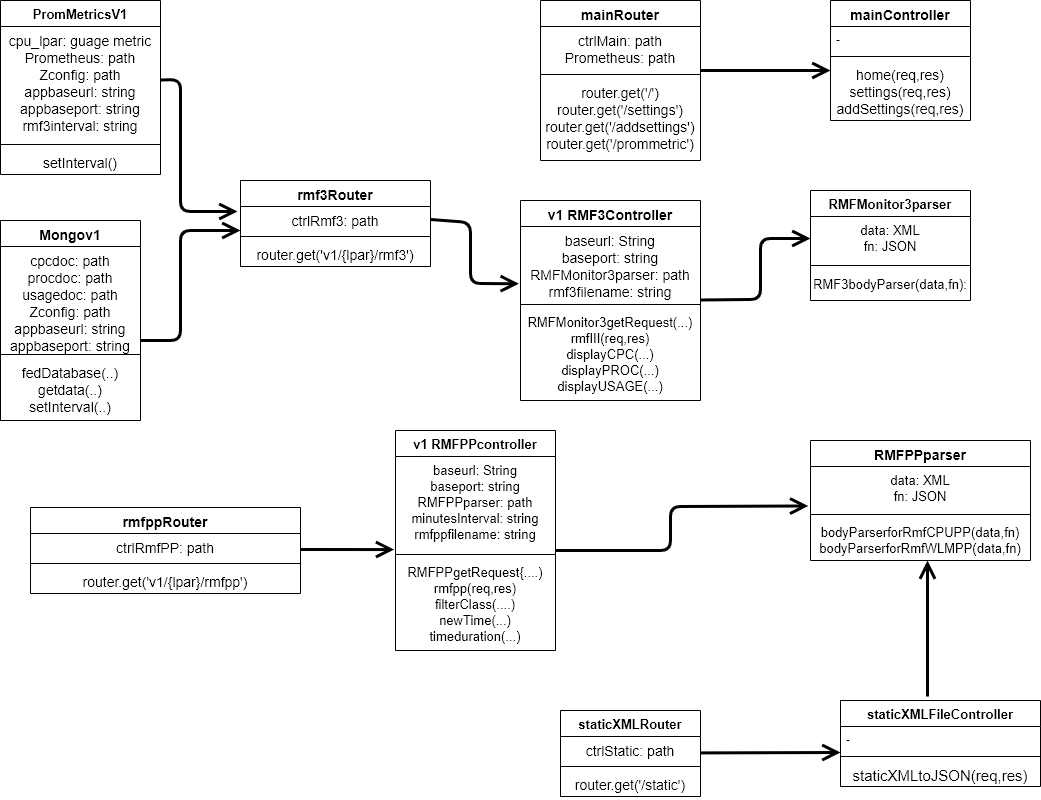

The diagram above was exported from draw.io. Its source (the exported page's mxGraphModel, read from the mxfile embedded in the PNG):
<mxGraphModel dx="1038" dy="631" grid="1" gridSize="10" guides="1" tooltips="1" connect="1" arrows="1" fold="1" page="1" pageScale="1" pageWidth="850" pageHeight="1100" math="0" shadow="0">
  <root>
    <mxCell id="0" />
    <mxCell id="1" parent="0" />
    <mxCell id="j74bUeRBC5J4bFyAz7jG-46" value="PromMetricsV1" style="swimlane;fontStyle=1;align=center;verticalAlign=top;childLayout=stackLayout;horizontal=1;startSize=26;horizontalStack=0;resizeParent=1;resizeParentMax=0;resizeLast=0;collapsible=1;marginBottom=0;fontSize=13;" parent="1" vertex="1">
      <mxGeometry x="30" y="10" width="160" height="174" as="geometry" />
    </mxCell>
    <mxCell id="j74bUeRBC5J4bFyAz7jG-47" value="cpu_lpar: guage metric&#10;Prometheus: path&#10;Zconfig: path&#10;appbaseurl: string&#10;appbaseport: string&#10;rmf3interval: string" style="text;strokeColor=none;fillColor=none;align=center;verticalAlign=top;spacingLeft=4;spacingRight=4;overflow=hidden;rotatable=0;points=[[0,0.5],[1,0.5]];portConstraint=eastwest;fontSize=14;" parent="j74bUeRBC5J4bFyAz7jG-46" vertex="1">
      <mxGeometry y="26" width="160" height="114" as="geometry" />
    </mxCell>
    <mxCell id="j74bUeRBC5J4bFyAz7jG-48" value="" style="line;strokeWidth=1;fillColor=none;align=left;verticalAlign=middle;spacingTop=-1;spacingLeft=3;spacingRight=3;rotatable=0;labelPosition=right;points=[];portConstraint=eastwest;" parent="j74bUeRBC5J4bFyAz7jG-46" vertex="1">
      <mxGeometry y="140" width="160" height="8" as="geometry" />
    </mxCell>
    <mxCell id="j74bUeRBC5J4bFyAz7jG-49" value="setInterval()" style="text;strokeColor=none;fillColor=none;align=center;verticalAlign=top;spacingLeft=4;spacingRight=4;overflow=hidden;rotatable=0;points=[[0,0.5],[1,0.5]];portConstraint=eastwest;fontSize=14;" parent="j74bUeRBC5J4bFyAz7jG-46" vertex="1">
      <mxGeometry y="148" width="160" height="26" as="geometry" />
    </mxCell>
    <mxCell id="j74bUeRBC5J4bFyAz7jG-13" value="Mongov1" style="swimlane;fontStyle=1;align=center;verticalAlign=top;childLayout=stackLayout;horizontal=1;startSize=26;horizontalStack=0;resizeParent=1;resizeParentMax=0;resizeLast=0;collapsible=1;marginBottom=0;fontSize=14;" parent="1" vertex="1">
      <mxGeometry x="30" y="230" width="140" height="200" as="geometry" />
    </mxCell>
    <mxCell id="j74bUeRBC5J4bFyAz7jG-14" value="cpcdoc: path&#10;procdoc: path&#10;usagedoc: path&#10;Zconfig: path&#10;appbaseurl: string&#10;appbaseport: string&#10;dbinterval: string" style="text;strokeColor=none;fillColor=none;align=center;verticalAlign=top;spacingLeft=4;spacingRight=4;overflow=hidden;rotatable=0;points=[[0,0.5],[1,0.5]];portConstraint=eastwest;fontSize=14;" parent="j74bUeRBC5J4bFyAz7jG-13" vertex="1">
      <mxGeometry y="26" width="140" height="104" as="geometry" />
    </mxCell>
    <mxCell id="j74bUeRBC5J4bFyAz7jG-15" value="" style="line;strokeWidth=1;fillColor=none;align=left;verticalAlign=middle;spacingTop=-1;spacingLeft=3;spacingRight=3;rotatable=0;labelPosition=right;points=[];portConstraint=eastwest;" parent="j74bUeRBC5J4bFyAz7jG-13" vertex="1">
      <mxGeometry y="130" width="140" height="8" as="geometry" />
    </mxCell>
    <mxCell id="j74bUeRBC5J4bFyAz7jG-16" value="fedDatabase(..)&#10;getdata(..)&#10;setInterval(..)" style="text;strokeColor=none;fillColor=none;align=center;verticalAlign=top;spacingLeft=4;spacingRight=4;overflow=hidden;rotatable=0;points=[[0,0.5],[1,0.5]];portConstraint=eastwest;fontSize=14;" parent="j74bUeRBC5J4bFyAz7jG-13" vertex="1">
      <mxGeometry y="138" width="140" height="62" as="geometry" />
    </mxCell>
    <mxCell id="j74bUeRBC5J4bFyAz7jG-22" value="v1 RMFPPcontroller" style="swimlane;fontStyle=1;align=center;verticalAlign=top;childLayout=stackLayout;horizontal=1;startSize=26;horizontalStack=0;resizeParent=1;resizeParentMax=0;resizeLast=0;collapsible=1;marginBottom=0;fontSize=13;" parent="1" vertex="1">
      <mxGeometry x="425" y="440" width="160" height="220" as="geometry" />
    </mxCell>
    <mxCell id="j74bUeRBC5J4bFyAz7jG-23" value="baseurl: String&#10;baseport: string&#10;RMFPPparser: path&#10;minutesInterval: string&#10;rmfppfilename: string&#10;" style="text;strokeColor=none;fillColor=none;align=center;verticalAlign=top;spacingLeft=4;spacingRight=4;overflow=hidden;rotatable=0;points=[[0,0.5],[1,0.5]];portConstraint=eastwest;fontSize=13;" parent="j74bUeRBC5J4bFyAz7jG-22" vertex="1">
      <mxGeometry y="26" width="160" height="94" as="geometry" />
    </mxCell>
    <mxCell id="j74bUeRBC5J4bFyAz7jG-24" value="" style="line;strokeWidth=1;fillColor=none;align=left;verticalAlign=middle;spacingTop=-1;spacingLeft=3;spacingRight=3;rotatable=0;labelPosition=right;points=[];portConstraint=eastwest;" parent="j74bUeRBC5J4bFyAz7jG-22" vertex="1">
      <mxGeometry y="120" width="160" height="8" as="geometry" />
    </mxCell>
    <mxCell id="j74bUeRBC5J4bFyAz7jG-25" value="RMFPPgetRequest{....)&#10;rmfpp(req,res)&#10;filterClass(....)&#10;newTime(...)&#10;timeduration(...)" style="text;strokeColor=none;fillColor=none;align=center;verticalAlign=top;spacingLeft=4;spacingRight=4;overflow=hidden;rotatable=0;points=[[0,0.5],[1,0.5]];portConstraint=eastwest;fontSize=13;" parent="j74bUeRBC5J4bFyAz7jG-22" vertex="1">
      <mxGeometry y="128" width="160" height="92" as="geometry" />
    </mxCell>
    <mxCell id="j74bUeRBC5J4bFyAz7jG-26" value="rmfppRouter" style="swimlane;fontStyle=1;align=center;verticalAlign=top;childLayout=stackLayout;horizontal=1;startSize=26;horizontalStack=0;resizeParent=1;resizeParentMax=0;resizeLast=0;collapsible=1;marginBottom=0;fontSize=14;" parent="1" vertex="1">
      <mxGeometry x="60" y="517" width="270" height="86" as="geometry" />
    </mxCell>
    <mxCell id="j74bUeRBC5J4bFyAz7jG-27" value="ctrlRmfPP: path" style="text;strokeColor=none;fillColor=none;align=center;verticalAlign=top;spacingLeft=4;spacingRight=4;overflow=hidden;rotatable=0;points=[[0,0.5],[1,0.5]];portConstraint=eastwest;fontSize=14;" parent="j74bUeRBC5J4bFyAz7jG-26" vertex="1">
      <mxGeometry y="26" width="270" height="26" as="geometry" />
    </mxCell>
    <mxCell id="j74bUeRBC5J4bFyAz7jG-28" value="" style="line;strokeWidth=1;fillColor=none;align=left;verticalAlign=middle;spacingTop=-1;spacingLeft=3;spacingRight=3;rotatable=0;labelPosition=right;points=[];portConstraint=eastwest;" parent="j74bUeRBC5J4bFyAz7jG-26" vertex="1">
      <mxGeometry y="52" width="270" height="8" as="geometry" />
    </mxCell>
    <mxCell id="j74bUeRBC5J4bFyAz7jG-29" value="router.get('v1/{lpar}/rmfpp')" style="text;strokeColor=none;fillColor=none;align=center;verticalAlign=top;spacingLeft=4;spacingRight=4;overflow=hidden;rotatable=0;points=[[0,0.5],[1,0.5]];portConstraint=eastwest;fontSize=14;" parent="j74bUeRBC5J4bFyAz7jG-26" vertex="1">
      <mxGeometry y="60" width="270" height="26" as="geometry" />
    </mxCell>
    <mxCell id="j74bUeRBC5J4bFyAz7jG-42" value="mainController" style="swimlane;fontStyle=1;align=center;verticalAlign=top;childLayout=stackLayout;horizontal=1;startSize=26;horizontalStack=0;resizeParent=1;resizeParentMax=0;resizeLast=0;collapsible=1;marginBottom=0;fontSize=14;" parent="1" vertex="1">
      <mxGeometry x="860" y="10" width="140" height="120" as="geometry" />
    </mxCell>
    <mxCell id="j74bUeRBC5J4bFyAz7jG-43" value="-" style="text;strokeColor=none;fillColor=none;align=left;verticalAlign=top;spacingLeft=4;spacingRight=4;overflow=hidden;rotatable=0;points=[[0,0.5],[1,0.5]];portConstraint=eastwest;" parent="j74bUeRBC5J4bFyAz7jG-42" vertex="1">
      <mxGeometry y="26" width="140" height="26" as="geometry" />
    </mxCell>
    <mxCell id="j74bUeRBC5J4bFyAz7jG-44" value="" style="line;strokeWidth=1;fillColor=none;align=left;verticalAlign=middle;spacingTop=-1;spacingLeft=3;spacingRight=3;rotatable=0;labelPosition=right;points=[];portConstraint=eastwest;" parent="j74bUeRBC5J4bFyAz7jG-42" vertex="1">
      <mxGeometry y="52" width="140" height="8" as="geometry" />
    </mxCell>
    <mxCell id="j74bUeRBC5J4bFyAz7jG-45" value="home(req,res)&#10;settings(req,res)&#10;addSettings(req,res)" style="text;strokeColor=none;fillColor=none;align=center;verticalAlign=top;spacingLeft=4;spacingRight=4;overflow=hidden;rotatable=0;points=[[0,0.5],[1,0.5]];portConstraint=eastwest;fontSize=14;" parent="j74bUeRBC5J4bFyAz7jG-42" vertex="1">
      <mxGeometry y="60" width="140" height="60" as="geometry" />
    </mxCell>
    <mxCell id="j74bUeRBC5J4bFyAz7jG-30" value="mainRouter" style="swimlane;fontStyle=1;align=center;verticalAlign=top;childLayout=stackLayout;horizontal=1;startSize=26;horizontalStack=0;resizeParent=1;resizeParentMax=0;resizeLast=0;collapsible=1;marginBottom=0;fontSize=14;" parent="1" vertex="1">
      <mxGeometry x="570" y="10" width="160" height="160" as="geometry" />
    </mxCell>
    <mxCell id="j74bUeRBC5J4bFyAz7jG-31" value="ctrlMain: path&#10;Prometheus: path" style="text;strokeColor=none;fillColor=none;align=center;verticalAlign=top;spacingLeft=4;spacingRight=4;overflow=hidden;rotatable=0;points=[[0,0.5],[1,0.5]];portConstraint=eastwest;fontSize=14;" parent="j74bUeRBC5J4bFyAz7jG-30" vertex="1">
      <mxGeometry y="26" width="160" height="44" as="geometry" />
    </mxCell>
    <mxCell id="j74bUeRBC5J4bFyAz7jG-32" value="" style="line;strokeWidth=1;fillColor=none;align=left;verticalAlign=middle;spacingTop=-1;spacingLeft=3;spacingRight=3;rotatable=0;labelPosition=right;points=[];portConstraint=eastwest;" parent="j74bUeRBC5J4bFyAz7jG-30" vertex="1">
      <mxGeometry y="70" width="160" height="8" as="geometry" />
    </mxCell>
    <mxCell id="j74bUeRBC5J4bFyAz7jG-33" value="router.get('/')&#10;router.get('/settings')&#10;router.get('/addsettings')&#10;router.get('/prommetric')" style="text;strokeColor=none;fillColor=none;align=center;verticalAlign=top;spacingLeft=4;spacingRight=4;overflow=hidden;rotatable=0;points=[[0,0.5],[1,0.5]];portConstraint=eastwest;fontSize=14;" parent="j74bUeRBC5J4bFyAz7jG-30" vertex="1">
      <mxGeometry y="78" width="160" height="82" as="geometry" />
    </mxCell>
    <mxCell id="j74bUeRBC5J4bFyAz7jG-50" value="" style="endArrow=open;endFill=1;endSize=12;html=1;fontSize=14;strokeWidth=3;" parent="1" edge="1">
      <mxGeometry width="160" relative="1" as="geometry">
        <mxPoint x="190" y="89.41000000000003" as="sourcePoint" />
        <mxPoint x="267" y="221" as="targetPoint" />
        <Array as="points">
          <mxPoint x="210" y="89" />
          <mxPoint x="210" y="221" />
        </Array>
      </mxGeometry>
    </mxCell>
    <mxCell id="j74bUeRBC5J4bFyAz7jG-1" value="RMFMonitor3parser" style="swimlane;fontStyle=1;align=center;verticalAlign=top;childLayout=stackLayout;horizontal=1;startSize=26;horizontalStack=0;resizeParent=1;resizeParentMax=0;resizeLast=0;collapsible=1;marginBottom=0;fontSize=13;" parent="1" vertex="1">
      <mxGeometry x="840" y="200" width="160" height="110" as="geometry" />
    </mxCell>
    <mxCell id="j74bUeRBC5J4bFyAz7jG-2" value="data: XML&#10;fn: JSON" style="text;strokeColor=none;fillColor=none;align=center;verticalAlign=top;spacingLeft=4;spacingRight=4;overflow=hidden;rotatable=0;points=[[0,0.5],[1,0.5]];portConstraint=eastwest;fontSize=13;" parent="j74bUeRBC5J4bFyAz7jG-1" vertex="1">
      <mxGeometry y="26" width="160" height="44" as="geometry" />
    </mxCell>
    <mxCell id="j74bUeRBC5J4bFyAz7jG-3" value="" style="line;strokeWidth=1;fillColor=none;align=left;verticalAlign=middle;spacingTop=-1;spacingLeft=3;spacingRight=3;rotatable=0;labelPosition=right;points=[];portConstraint=eastwest;" parent="j74bUeRBC5J4bFyAz7jG-1" vertex="1">
      <mxGeometry y="70" width="160" height="10" as="geometry" />
    </mxCell>
    <mxCell id="j74bUeRBC5J4bFyAz7jG-4" value="RMF3bodyParser(data,fn):" style="text;strokeColor=none;fillColor=none;align=center;verticalAlign=top;spacingLeft=4;spacingRight=4;overflow=hidden;rotatable=0;points=[[0,0.5],[1,0.5]];portConstraint=eastwest;fontSize=13;" parent="j74bUeRBC5J4bFyAz7jG-1" vertex="1">
      <mxGeometry y="80" width="160" height="30" as="geometry" />
    </mxCell>
    <mxCell id="j74bUeRBC5J4bFyAz7jG-18" value="RMFPPparser" style="swimlane;fontStyle=1;align=center;verticalAlign=top;childLayout=stackLayout;horizontal=1;startSize=26;horizontalStack=0;resizeParent=1;resizeParentMax=0;resizeLast=0;collapsible=1;marginBottom=0;fontSize=14;" parent="1" vertex="1">
      <mxGeometry x="840" y="450" width="220" height="120" as="geometry" />
    </mxCell>
    <mxCell id="j74bUeRBC5J4bFyAz7jG-19" value="data: XML&#10;fn: JSON" style="text;strokeColor=none;fillColor=none;align=center;verticalAlign=top;spacingLeft=4;spacingRight=4;overflow=hidden;rotatable=0;points=[[0,0.5],[1,0.5]];portConstraint=eastwest;fontSize=13;" parent="j74bUeRBC5J4bFyAz7jG-18" vertex="1">
      <mxGeometry y="26" width="220" height="44" as="geometry" />
    </mxCell>
    <mxCell id="j74bUeRBC5J4bFyAz7jG-20" value="" style="line;strokeWidth=1;fillColor=none;align=left;verticalAlign=middle;spacingTop=-1;spacingLeft=3;spacingRight=3;rotatable=0;labelPosition=right;points=[];portConstraint=eastwest;" parent="j74bUeRBC5J4bFyAz7jG-18" vertex="1">
      <mxGeometry y="70" width="220" height="8" as="geometry" />
    </mxCell>
    <mxCell id="j74bUeRBC5J4bFyAz7jG-21" value="bodyParserforRmfCPUPP(data,fn)&#10;bodyParserforRmfWLMPP(data,fn)" style="text;strokeColor=none;fillColor=none;align=center;verticalAlign=top;spacingLeft=4;spacingRight=4;overflow=hidden;rotatable=0;points=[[0,0.5],[1,0.5]];portConstraint=eastwest;fontSize=13;" parent="j74bUeRBC5J4bFyAz7jG-18" vertex="1">
      <mxGeometry y="78" width="220" height="42" as="geometry" />
    </mxCell>
    <mxCell id="j74bUeRBC5J4bFyAz7jG-5" value="v1 RMF3Controller" style="swimlane;fontStyle=1;align=center;verticalAlign=top;childLayout=stackLayout;horizontal=1;startSize=26;horizontalStack=0;resizeParent=1;resizeParentMax=0;resizeLast=0;collapsible=1;marginBottom=0;fontSize=14;" parent="1" vertex="1">
      <mxGeometry x="550" y="210" width="180" height="200" as="geometry" />
    </mxCell>
    <mxCell id="j74bUeRBC5J4bFyAz7jG-6" value="baseurl: String&#10;baseport: string&#10;RMFMonitor3parser: path&#10;rmf3filename: string&#10;" style="text;strokeColor=none;fillColor=none;align=center;verticalAlign=top;spacingLeft=4;spacingRight=4;overflow=hidden;rotatable=0;points=[[0,0.5],[1,0.5]];portConstraint=eastwest;fontSize=14;" parent="j74bUeRBC5J4bFyAz7jG-5" vertex="1">
      <mxGeometry y="26" width="180" height="74" as="geometry" />
    </mxCell>
    <mxCell id="j74bUeRBC5J4bFyAz7jG-7" value="" style="line;strokeWidth=1;fillColor=none;align=left;verticalAlign=middle;spacingTop=-1;spacingLeft=3;spacingRight=3;rotatable=0;labelPosition=right;points=[];portConstraint=eastwest;" parent="j74bUeRBC5J4bFyAz7jG-5" vertex="1">
      <mxGeometry y="100" width="180" height="8" as="geometry" />
    </mxCell>
    <mxCell id="j74bUeRBC5J4bFyAz7jG-8" value="RMFMonitor3getRequest(...)&#10;rmfIII(req,res)&#10;displayCPC(...)&#10;displayPROC(...)&#10;displayUSAGE(...)" style="text;strokeColor=none;fillColor=none;align=center;verticalAlign=top;spacingLeft=4;spacingRight=4;overflow=hidden;rotatable=0;points=[[0,0.5],[1,0.5]];portConstraint=eastwest;fontSize=13;" parent="j74bUeRBC5J4bFyAz7jG-5" vertex="1">
      <mxGeometry y="108" width="180" height="92" as="geometry" />
    </mxCell>
    <mxCell id="j74bUeRBC5J4bFyAz7jG-9" value="rmf3Router" style="swimlane;fontStyle=1;align=center;verticalAlign=top;childLayout=stackLayout;horizontal=1;startSize=26;horizontalStack=0;resizeParent=1;resizeParentMax=0;resizeLast=0;collapsible=1;marginBottom=0;fontSize=14;" parent="1" vertex="1">
      <mxGeometry x="270" y="190" width="190" height="86" as="geometry" />
    </mxCell>
    <mxCell id="j74bUeRBC5J4bFyAz7jG-10" value="ctrlRmf3: path" style="text;strokeColor=none;fillColor=none;align=center;verticalAlign=top;spacingLeft=4;spacingRight=4;overflow=hidden;rotatable=0;points=[[0,0.5],[1,0.5]];portConstraint=eastwest;fontSize=14;" parent="j74bUeRBC5J4bFyAz7jG-9" vertex="1">
      <mxGeometry y="26" width="190" height="26" as="geometry" />
    </mxCell>
    <mxCell id="j74bUeRBC5J4bFyAz7jG-11" value="" style="line;strokeWidth=1;fillColor=none;align=left;verticalAlign=middle;spacingTop=-1;spacingLeft=3;spacingRight=3;rotatable=0;labelPosition=right;points=[];portConstraint=eastwest;" parent="j74bUeRBC5J4bFyAz7jG-9" vertex="1">
      <mxGeometry y="52" width="190" height="8" as="geometry" />
    </mxCell>
    <mxCell id="j74bUeRBC5J4bFyAz7jG-12" value="router.get('v1/{lpar}/rmf3')" style="text;strokeColor=none;fillColor=none;align=center;verticalAlign=top;spacingLeft=4;spacingRight=4;overflow=hidden;rotatable=0;points=[[0,0.5],[1,0.5]];portConstraint=eastwest;fontSize=14;" parent="j74bUeRBC5J4bFyAz7jG-9" vertex="1">
      <mxGeometry y="60" width="190" height="26" as="geometry" />
    </mxCell>
    <mxCell id="j74bUeRBC5J4bFyAz7jG-51" value="" style="endArrow=open;endFill=1;endSize=12;html=1;fontSize=14;entryX=0;entryY=0.923;entryDx=0;entryDy=0;entryPerimeter=0;strokeWidth=3;" parent="1" target="j74bUeRBC5J4bFyAz7jG-10" edge="1">
      <mxGeometry width="160" relative="1" as="geometry">
        <mxPoint x="170" y="350" as="sourcePoint" />
        <mxPoint x="330" y="350" as="targetPoint" />
        <Array as="points">
          <mxPoint x="210" y="350" />
          <mxPoint x="210" y="240" />
        </Array>
      </mxGeometry>
    </mxCell>
    <mxCell id="j74bUeRBC5J4bFyAz7jG-52" value="" style="endArrow=open;endFill=1;endSize=12;html=1;fontSize=14;entryX=-0.009;entryY=0.773;entryDx=0;entryDy=0;entryPerimeter=0;strokeWidth=3;exitX=1;exitY=0.5;exitDx=0;exitDy=0;" parent="1" target="j74bUeRBC5J4bFyAz7jG-6" edge="1" source="j74bUeRBC5J4bFyAz7jG-10">
      <mxGeometry width="160" relative="1" as="geometry">
        <mxPoint x="410" y="232.41" as="sourcePoint" />
        <mxPoint x="570" y="232.41" as="targetPoint" />
        <Array as="points">
          <mxPoint x="500" y="232" />
          <mxPoint x="500" y="293" />
        </Array>
      </mxGeometry>
    </mxCell>
    <mxCell id="j74bUeRBC5J4bFyAz7jG-53" value="" style="endArrow=open;endFill=1;endSize=12;html=1;fontSize=14;entryX=0;entryY=0.5;entryDx=0;entryDy=0;strokeWidth=3;" parent="1" target="j74bUeRBC5J4bFyAz7jG-2" edge="1">
      <mxGeometry width="160" relative="1" as="geometry">
        <mxPoint x="730" y="309.40999999999997" as="sourcePoint" />
        <mxPoint x="890" y="309.40999999999997" as="targetPoint" />
        <Array as="points">
          <mxPoint x="790" y="309" />
          <mxPoint x="790" y="248" />
        </Array>
      </mxGeometry>
    </mxCell>
    <mxCell id="j74bUeRBC5J4bFyAz7jG-54" value="" style="endArrow=open;endFill=1;endSize=12;html=1;fontSize=14;strokeWidth=3;" parent="1" edge="1">
      <mxGeometry width="160" relative="1" as="geometry">
        <mxPoint x="730" y="80" as="sourcePoint" />
        <mxPoint x="860" y="80" as="targetPoint" />
      </mxGeometry>
    </mxCell>
    <mxCell id="j74bUeRBC5J4bFyAz7jG-56" value="" style="endArrow=open;endFill=1;endSize=12;html=1;fontSize=14;entryX=-0.01;entryY=0.898;entryDx=0;entryDy=0;entryPerimeter=0;strokeWidth=3;" parent="1" target="j74bUeRBC5J4bFyAz7jG-19" edge="1">
      <mxGeometry width="160" relative="1" as="geometry">
        <mxPoint x="585" y="560" as="sourcePoint" />
        <mxPoint x="745" y="549" as="targetPoint" />
        <Array as="points">
          <mxPoint x="700" y="560" />
          <mxPoint x="700" y="516" />
        </Array>
      </mxGeometry>
    </mxCell>
    <mxCell id="j74bUeRBC5J4bFyAz7jG-34" value="staticXMLFileController" style="swimlane;fontStyle=1;align=center;verticalAlign=top;childLayout=stackLayout;horizontal=1;startSize=26;horizontalStack=0;resizeParent=1;resizeParentMax=0;resizeLast=0;collapsible=1;marginBottom=0;fontSize=13;" parent="1" vertex="1">
      <mxGeometry x="870" y="710" width="200" height="86" as="geometry" />
    </mxCell>
    <mxCell id="j74bUeRBC5J4bFyAz7jG-35" value="-" style="text;strokeColor=none;fillColor=none;align=left;verticalAlign=top;spacingLeft=4;spacingRight=4;overflow=hidden;rotatable=0;points=[[0,0.5],[1,0.5]];portConstraint=eastwest;" parent="j74bUeRBC5J4bFyAz7jG-34" vertex="1">
      <mxGeometry y="26" width="200" height="26" as="geometry" />
    </mxCell>
    <mxCell id="j74bUeRBC5J4bFyAz7jG-36" value="" style="line;strokeWidth=1;fillColor=none;align=left;verticalAlign=middle;spacingTop=-1;spacingLeft=3;spacingRight=3;rotatable=0;labelPosition=right;points=[];portConstraint=eastwest;" parent="j74bUeRBC5J4bFyAz7jG-34" vertex="1">
      <mxGeometry y="52" width="200" height="8" as="geometry" />
    </mxCell>
    <mxCell id="j74bUeRBC5J4bFyAz7jG-37" value="staticXMLtoJSON(req,res)" style="text;strokeColor=none;fillColor=none;align=center;verticalAlign=top;spacingLeft=4;spacingRight=4;overflow=hidden;rotatable=0;points=[[0,0.5],[1,0.5]];portConstraint=eastwest;fontSize=15;" parent="j74bUeRBC5J4bFyAz7jG-34" vertex="1">
      <mxGeometry y="60" width="200" height="26" as="geometry" />
    </mxCell>
    <mxCell id="j74bUeRBC5J4bFyAz7jG-38" value="staticXMLRouter" style="swimlane;fontStyle=1;align=center;verticalAlign=top;childLayout=stackLayout;horizontal=1;startSize=26;horizontalStack=0;resizeParent=1;resizeParentMax=0;resizeLast=0;collapsible=1;marginBottom=0;fontSize=13;" parent="1" vertex="1">
      <mxGeometry x="590" y="720" width="140" height="86" as="geometry" />
    </mxCell>
    <mxCell id="j74bUeRBC5J4bFyAz7jG-39" value="ctrlStatic: path" style="text;strokeColor=none;fillColor=none;align=center;verticalAlign=top;spacingLeft=4;spacingRight=4;overflow=hidden;rotatable=0;points=[[0,0.5],[1,0.5]];portConstraint=eastwest;fontSize=14;" parent="j74bUeRBC5J4bFyAz7jG-38" vertex="1">
      <mxGeometry y="26" width="140" height="26" as="geometry" />
    </mxCell>
    <mxCell id="j74bUeRBC5J4bFyAz7jG-40" value="" style="line;strokeWidth=1;fillColor=none;align=left;verticalAlign=middle;spacingTop=-1;spacingLeft=3;spacingRight=3;rotatable=0;labelPosition=right;points=[];portConstraint=eastwest;" parent="j74bUeRBC5J4bFyAz7jG-38" vertex="1">
      <mxGeometry y="52" width="140" height="8" as="geometry" />
    </mxCell>
    <mxCell id="j74bUeRBC5J4bFyAz7jG-41" value="router.get('/static')" style="text;strokeColor=none;fillColor=none;align=center;verticalAlign=top;spacingLeft=4;spacingRight=4;overflow=hidden;rotatable=0;points=[[0,0.5],[1,0.5]];portConstraint=eastwest;fontSize=14;" parent="j74bUeRBC5J4bFyAz7jG-38" vertex="1">
      <mxGeometry y="60" width="140" height="26" as="geometry" />
    </mxCell>
    <mxCell id="j74bUeRBC5J4bFyAz7jG-57" value="" style="endArrow=open;endFill=1;endSize=12;html=1;fontSize=14;strokeWidth=3;" parent="1" edge="1">
      <mxGeometry width="160" relative="1" as="geometry">
        <mxPoint x="730" y="762.41" as="sourcePoint" />
        <mxPoint x="870" y="762" as="targetPoint" />
      </mxGeometry>
    </mxCell>
    <mxCell id="j74bUeRBC5J4bFyAz7jG-58" value="" style="endArrow=open;endFill=1;endSize=12;html=1;fontSize=14;strokeWidth=3;" parent="1" edge="1">
      <mxGeometry width="160" relative="1" as="geometry">
        <mxPoint x="957" y="706" as="sourcePoint" />
        <mxPoint x="957" y="570" as="targetPoint" />
      </mxGeometry>
    </mxCell>
    <mxCell id="j74bUeRBC5J4bFyAz7jG-55" value="" style="endArrow=open;endFill=1;endSize=12;html=1;fontSize=14;entryX=-0.008;entryY=0.99;entryDx=0;entryDy=0;entryPerimeter=0;strokeWidth=3;" parent="1" target="j74bUeRBC5J4bFyAz7jG-23" edge="1">
      <mxGeometry width="160" relative="1" as="geometry">
        <mxPoint x="330" y="559" as="sourcePoint" />
        <mxPoint x="490" y="558.82" as="targetPoint" />
      </mxGeometry>
    </mxCell>
  </root>
</mxGraphModel>